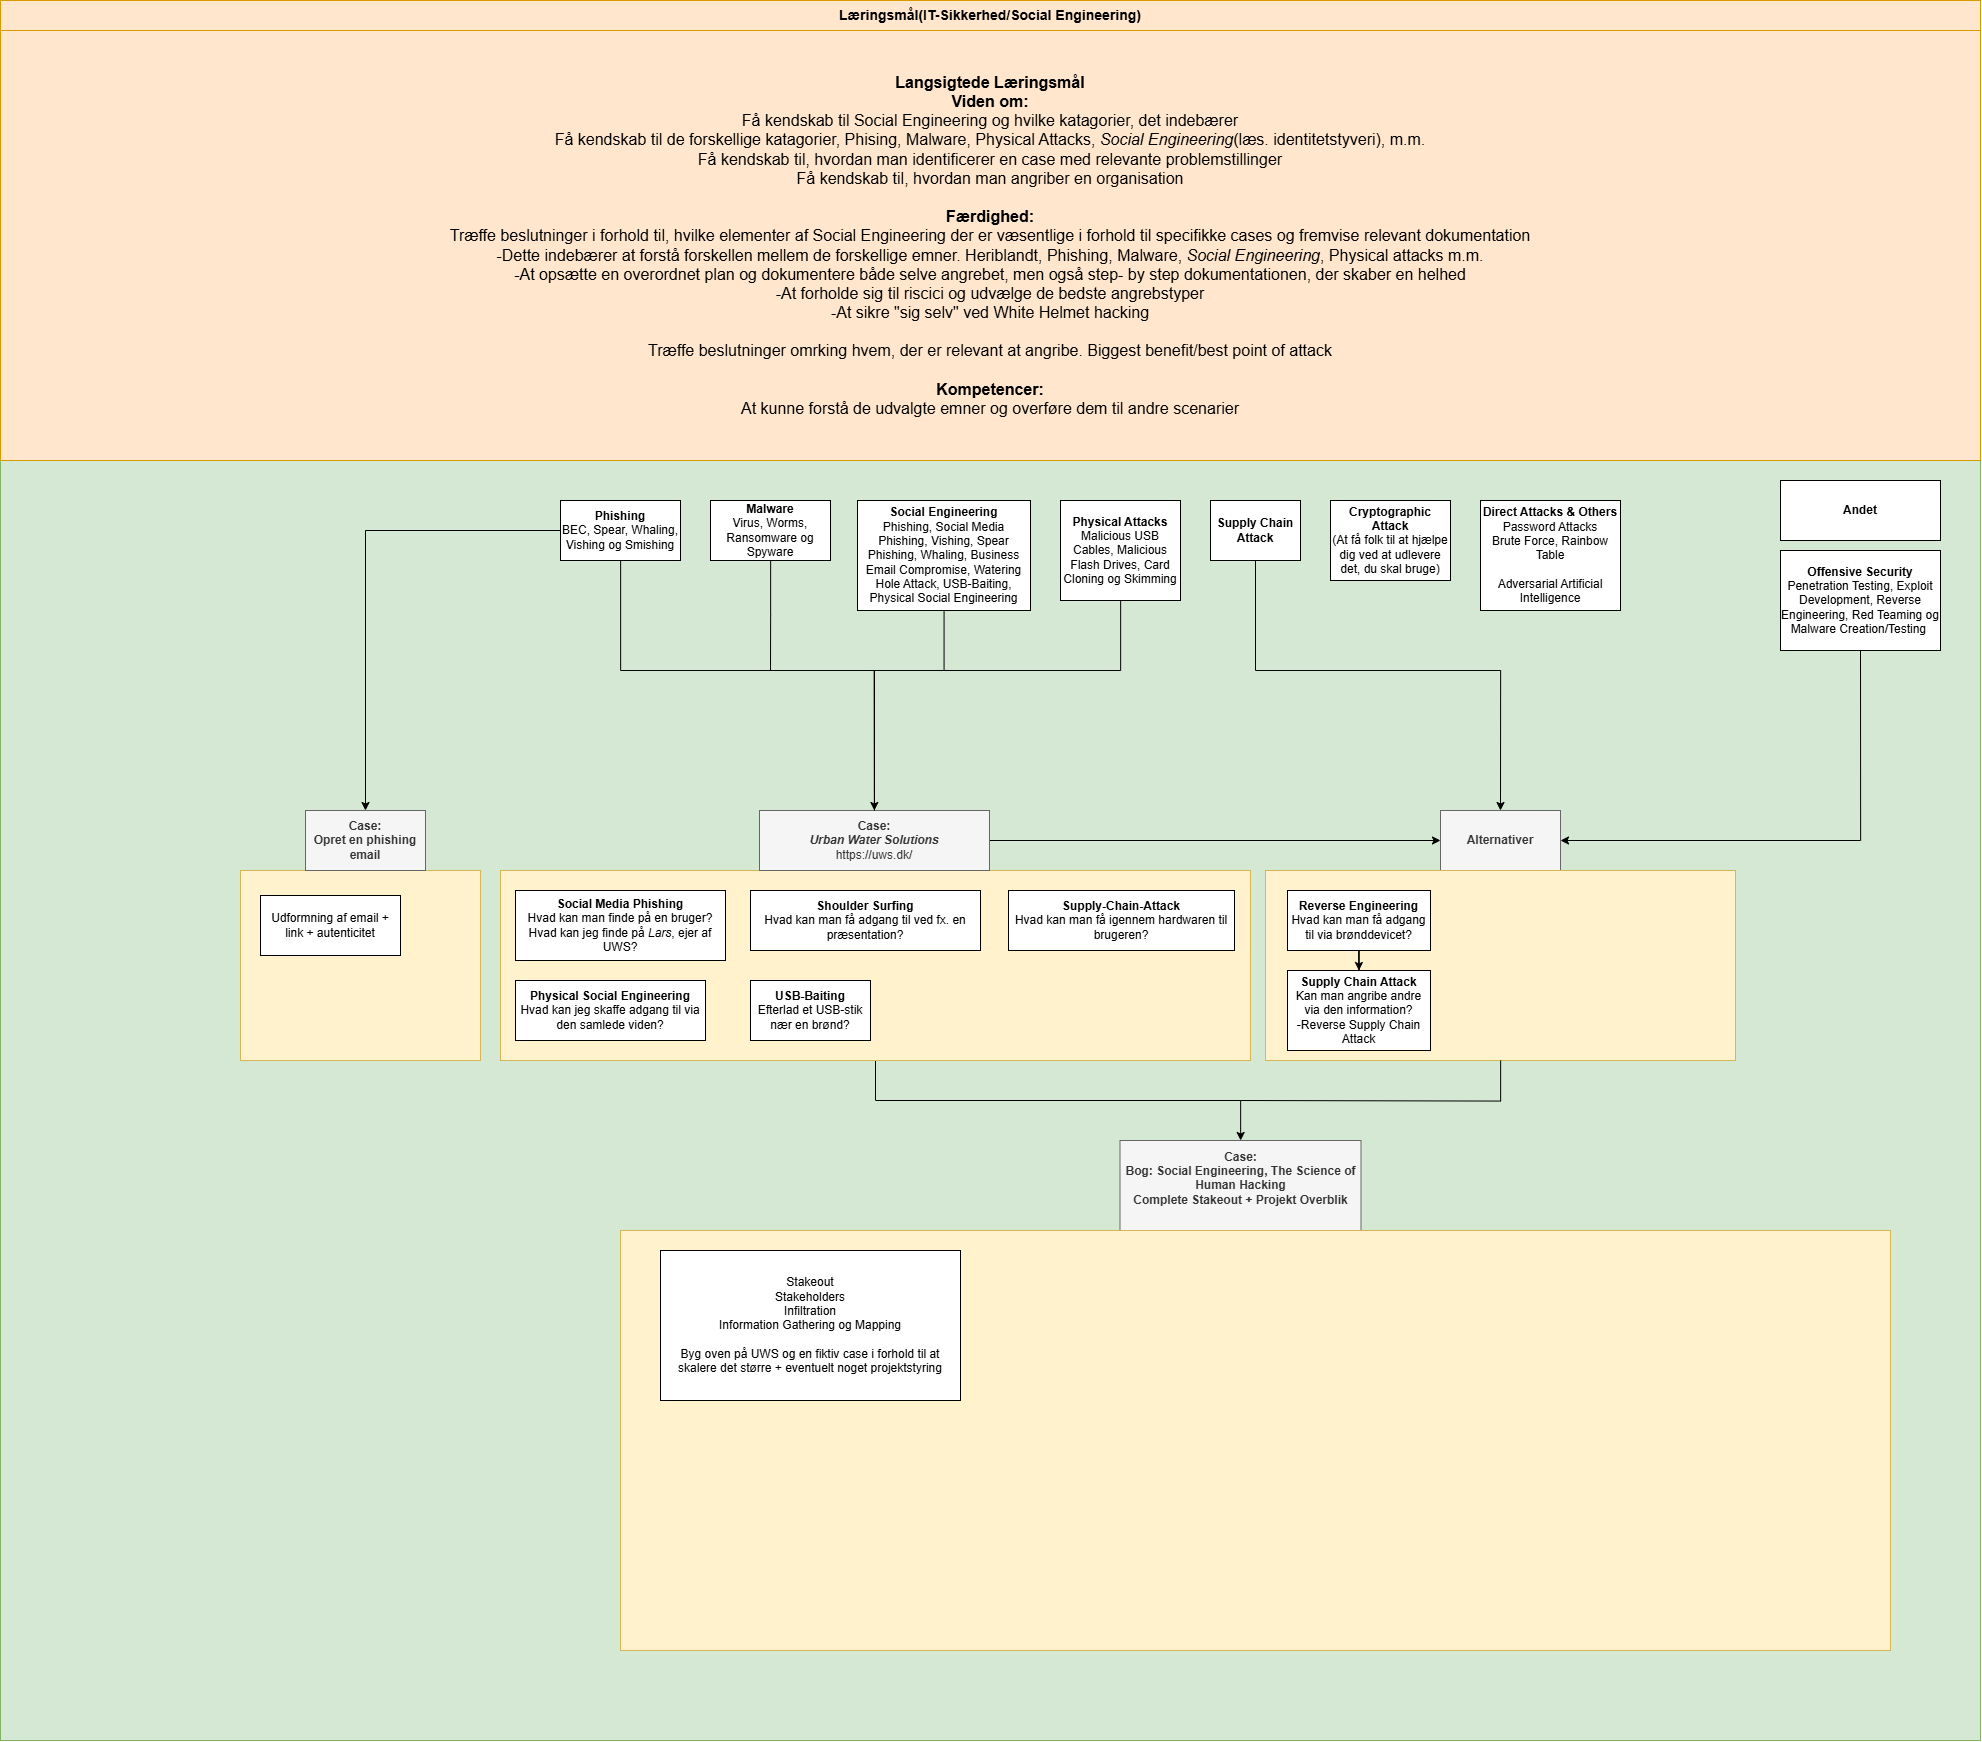

The diagram above was exported from draw.io. Its source (the exported page's mxGraphModel, read from the mxfile embedded in the PNG):
<mxGraphModel dx="4901" dy="3292" grid="1" gridSize="10" guides="1" tooltips="1" connect="1" arrows="1" fold="1" page="1" pageScale="1" pageWidth="827" pageHeight="1169" math="0" shadow="0">
  <root>
    <mxCell id="0" />
    <mxCell id="1" parent="0" />
    <mxCell id="2" value="" style="whiteSpace=wrap;html=1;fillColor=#d5e8d4;strokeColor=#82b366;" vertex="1" parent="1">
      <mxGeometry x="-460" y="310" width="1980" height="1280" as="geometry" />
    </mxCell>
    <mxCell id="3" value="" style="edgeStyle=orthogonalEdgeStyle;rounded=0;orthogonalLoop=1;jettySize=auto;html=1;" edge="1" source="4" target="35" parent="1">
      <mxGeometry relative="1" as="geometry" />
    </mxCell>
    <mxCell id="4" value="" style="rounded=0;whiteSpace=wrap;html=1;fillColor=#fff2cc;strokeColor=#d6b656;" vertex="1" parent="1">
      <mxGeometry x="40" y="720" width="750" height="190" as="geometry" />
    </mxCell>
    <mxCell id="5" style="edgeStyle=orthogonalEdgeStyle;rounded=0;orthogonalLoop=1;jettySize=auto;html=1;entryX=0;entryY=0.5;entryDx=0;entryDy=0;" edge="1" source="6" target="13" parent="1">
      <mxGeometry relative="1" as="geometry" />
    </mxCell>
    <mxCell id="6" value="&lt;b&gt;Case:&lt;/b&gt;&lt;div&gt;&lt;b&gt;&lt;i&gt;Urban Water Solutions&lt;/i&gt;&lt;/b&gt;&lt;/div&gt;&lt;div&gt;https://uws.dk/&lt;/div&gt;" style="rounded=0;whiteSpace=wrap;html=1;fillColor=#f5f5f5;fontColor=#333333;strokeColor=#666666;" vertex="1" parent="1">
      <mxGeometry x="299" y="660" width="230" height="60" as="geometry" />
    </mxCell>
    <mxCell id="7" value="&lt;b&gt;Shoulder Surfing&lt;/b&gt;&lt;div&gt;Hvad kan man få adgang til ved fx. en præsentation?&lt;/div&gt;" style="rounded=0;whiteSpace=wrap;html=1;" vertex="1" parent="1">
      <mxGeometry x="290" y="740" width="230" height="60" as="geometry" />
    </mxCell>
    <mxCell id="8" value="&lt;b&gt;Supply-Chain-Attack&lt;/b&gt;&lt;div&gt;Hvad kan man få igennem hardwaren til brugeren?&lt;/div&gt;" style="rounded=0;whiteSpace=wrap;html=1;" vertex="1" parent="1">
      <mxGeometry x="548" y="740" width="226" height="60" as="geometry" />
    </mxCell>
    <mxCell id="9" value="&lt;b&gt;Social Media Phishing&lt;/b&gt;&lt;div&gt;Hvad kan man finde på en bruger?&lt;/div&gt;&lt;div&gt;Hvad kan jeg finde på &lt;i&gt;Lars&lt;/i&gt;, ejer af UWS?&lt;/div&gt;" style="rounded=0;whiteSpace=wrap;html=1;" vertex="1" parent="1">
      <mxGeometry x="55" y="740" width="210" height="70" as="geometry" />
    </mxCell>
    <mxCell id="10" value="&lt;b&gt;Physical Social Engineering&lt;/b&gt;&lt;div&gt;Hvad kan jeg skaffe adgang til via den samlede viden?&lt;/div&gt;" style="rounded=0;whiteSpace=wrap;html=1;" vertex="1" parent="1">
      <mxGeometry x="55" y="830" width="190" height="60" as="geometry" />
    </mxCell>
    <mxCell id="11" value="&lt;div&gt;&lt;b&gt;&lt;font style=&quot;font-size: 16px;&quot;&gt;Langsigtede Læringsmål&lt;/font&gt;&lt;/b&gt;&lt;b&gt;&lt;font style=&quot;font-size: 16px;&quot;&gt;&lt;/font&gt;&lt;/b&gt;&lt;/div&gt;&lt;b&gt;&lt;font style=&quot;font-size: 16px;&quot;&gt;Viden om:&lt;/font&gt;&lt;/b&gt;&lt;div&gt;&lt;font style=&quot;font-size: 16px;&quot;&gt;Få kendskab til Social Engineering og hvilke katagorier, det indebærer&lt;br&gt;&lt;/font&gt;&lt;div&gt;&lt;span style=&quot;font-size: 16px;&quot;&gt;Få kendskab til de forskellige katagorier, Phising, Malware, Physical Attacks, &lt;i&gt;Social Engineering&lt;/i&gt;(læs. identitetstyveri), m.m.&lt;/span&gt;&lt;/div&gt;&lt;div&gt;&lt;span style=&quot;font-size: 16px;&quot;&gt;Få kendskab til, hvordan man identificerer en case med relevante problemstillinger&lt;/span&gt;&lt;/div&gt;&lt;div&gt;&lt;span style=&quot;font-size: 16px;&quot;&gt;Få kendskab til, hvordan man angriber en organisation&lt;/span&gt;&lt;/div&gt;&lt;div&gt;&lt;font size=&quot;3&quot;&gt;&lt;br&gt;&lt;/font&gt;&lt;/div&gt;&lt;div&gt;&lt;b&gt;&lt;font size=&quot;3&quot;&gt;Færdighed:&lt;/font&gt;&lt;/b&gt;&lt;/div&gt;&lt;div&gt;&lt;font size=&quot;3&quot;&gt;Træffe beslutninger i forhold til, hvilke elementer af Social Engineering der er væsentlige i forhold til specifikke cases og fremvise relevant dokumentation&lt;/font&gt;&lt;/div&gt;&lt;div&gt;&lt;font size=&quot;3&quot;&gt;-Dette indebærer at forstå forskellen mellem de forskellige emner. Heriblandt, Phishing, Malware, &lt;i&gt;Social Engineering&lt;/i&gt;, Physical attacks m.m.&lt;/font&gt;&lt;/div&gt;&lt;div&gt;&lt;font size=&quot;3&quot;&gt;-At opsætte en overordnet plan og dokumentere både selve angrebet, men også step- by step dokumentationen, der skaber en helhed&lt;/font&gt;&lt;/div&gt;&lt;div&gt;&lt;font size=&quot;3&quot;&gt;-At forholde sig til riscici og udvælge de bedste angrebstyper&lt;/font&gt;&lt;/div&gt;&lt;div&gt;&lt;font size=&quot;3&quot;&gt;-At sikre &quot;sig selv&quot; ved White Helmet hacking&lt;/font&gt;&lt;/div&gt;&lt;div&gt;&lt;font size=&quot;3&quot;&gt;&lt;br&gt;&lt;/font&gt;&lt;/div&gt;&lt;div&gt;&lt;font size=&quot;3&quot;&gt;Træffe beslutninger omrking hvem, der er relevant at angribe. Biggest benefit/best point of attack&lt;/font&gt;&lt;/div&gt;&lt;div&gt;&lt;font size=&quot;3&quot;&gt;&lt;br&gt;&lt;/font&gt;&lt;/div&gt;&lt;div&gt;&lt;b&gt;&lt;font size=&quot;3&quot;&gt;Kompetencer:&lt;/font&gt;&lt;/b&gt;&lt;/div&gt;&lt;div&gt;&lt;font size=&quot;3&quot;&gt;At kunne forstå de udvalgte emner og overføre dem til andre scenarier&lt;/font&gt;&lt;/div&gt;&lt;/div&gt;" style="rounded=0;whiteSpace=wrap;html=1;fillColor=#ffe6cc;strokeColor=#d79b00;" vertex="1" parent="1">
      <mxGeometry x="-460" y="-120" width="1980" height="430" as="geometry" />
    </mxCell>
    <mxCell id="12" value="&lt;span style=&quot;font-weight: 700; text-wrap-mode: nowrap;&quot;&gt;&lt;font style=&quot;font-size: 14px;&quot;&gt;Læringsmål(IT-Sikkerhed/Social Engineering)&lt;/font&gt;&lt;/span&gt;" style="rounded=0;whiteSpace=wrap;html=1;fillColor=#ffe6cc;strokeColor=#d79b00;" vertex="1" parent="1">
      <mxGeometry x="-460" y="-150" width="1980" height="30" as="geometry" />
    </mxCell>
    <mxCell id="13" value="&lt;b&gt;Alternativer&lt;/b&gt;" style="rounded=0;whiteSpace=wrap;html=1;fillColor=#f5f5f5;fontColor=#333333;strokeColor=#666666;" vertex="1" parent="1">
      <mxGeometry x="980" y="660" width="120" height="60" as="geometry" />
    </mxCell>
    <mxCell id="14" value="&lt;b&gt;USB-Baiting&lt;/b&gt;&lt;div&gt;Efterlad et USB-stik nær en brønd?&lt;/div&gt;" style="rounded=0;whiteSpace=wrap;html=1;" vertex="1" parent="1">
      <mxGeometry x="290" y="830" width="120" height="60" as="geometry" />
    </mxCell>
    <mxCell id="15" style="edgeStyle=orthogonalEdgeStyle;rounded=0;orthogonalLoop=1;jettySize=auto;html=1;" edge="1" source="17" target="6" parent="1">
      <mxGeometry relative="1" as="geometry">
        <Array as="points">
          <mxPoint x="160" y="520" />
          <mxPoint x="414" y="520" />
        </Array>
      </mxGeometry>
    </mxCell>
    <mxCell id="16" style="edgeStyle=orthogonalEdgeStyle;rounded=0;orthogonalLoop=1;jettySize=auto;html=1;entryX=0.5;entryY=0;entryDx=0;entryDy=0;" edge="1" source="17" target="40" parent="1">
      <mxGeometry relative="1" as="geometry" />
    </mxCell>
    <mxCell id="17" value="&lt;b&gt;Phishing&lt;/b&gt;&lt;div&gt;BEC, Spear, Whaling, Vishing og Smishing&lt;/div&gt;" style="rounded=0;whiteSpace=wrap;html=1;" vertex="1" parent="1">
      <mxGeometry x="100" y="350" width="120" height="60" as="geometry" />
    </mxCell>
    <mxCell id="18" style="edgeStyle=orthogonalEdgeStyle;rounded=0;orthogonalLoop=1;jettySize=auto;html=1;endArrow=none;startFill=0;" edge="1" source="19" parent="1">
      <mxGeometry relative="1" as="geometry">
        <mxPoint x="310" y="520" as="targetPoint" />
      </mxGeometry>
    </mxCell>
    <mxCell id="19" value="&lt;b&gt;Malware&lt;/b&gt;&lt;div&gt;Virus, Worms, Ransomware og Spyware&lt;/div&gt;" style="rounded=0;whiteSpace=wrap;html=1;" vertex="1" parent="1">
      <mxGeometry x="250" y="350" width="120" height="60" as="geometry" />
    </mxCell>
    <mxCell id="20" style="edgeStyle=orthogonalEdgeStyle;rounded=0;orthogonalLoop=1;jettySize=auto;html=1;endArrow=none;startFill=0;entryX=0.5;entryY=0;entryDx=0;entryDy=0;" edge="1" source="21" target="6" parent="1">
      <mxGeometry relative="1" as="geometry">
        <mxPoint x="410" y="520" as="targetPoint" />
        <Array as="points">
          <mxPoint x="484" y="520" />
          <mxPoint x="414" y="520" />
        </Array>
      </mxGeometry>
    </mxCell>
    <mxCell id="21" value="&lt;b&gt;Social Engineering&lt;/b&gt;&lt;div&gt;Phishing, Social Media Phishing, Vishing, Spear Phishing, Whaling, Business Email Compromise, Watering Hole Attack, USB-Baiting, Physical Social Engineering&lt;/div&gt;" style="rounded=0;whiteSpace=wrap;html=1;" vertex="1" parent="1">
      <mxGeometry x="397" y="350" width="173" height="110" as="geometry" />
    </mxCell>
    <mxCell id="22" style="edgeStyle=orthogonalEdgeStyle;rounded=0;orthogonalLoop=1;jettySize=auto;html=1;entryX=1;entryY=0.5;entryDx=0;entryDy=0;exitX=0.5;exitY=1;exitDx=0;exitDy=0;" edge="1" source="23" target="13" parent="1">
      <mxGeometry relative="1" as="geometry" />
    </mxCell>
    <mxCell id="23" value="&lt;b&gt;Offensive Security&lt;/b&gt;&lt;div&gt;Penetration Testing, Exploit Development, Reverse Engineering, Red Teaming og Malware Creation/Testing&amp;nbsp;&lt;/div&gt;" style="rounded=0;whiteSpace=wrap;html=1;" vertex="1" parent="1">
      <mxGeometry x="1320" y="400" width="160" height="100" as="geometry" />
    </mxCell>
    <mxCell id="24" value="&lt;b&gt;Direct Attacks &amp;amp; Others&lt;/b&gt;&lt;div&gt;Password Attacks&lt;/div&gt;&lt;div&gt;Brute Force,&amp;nbsp;&lt;span style=&quot;background-color: transparent; color: light-dark(rgb(0, 0, 0), rgb(255, 255, 255));&quot;&gt;Rainbow Table&lt;/span&gt;&lt;/div&gt;&lt;div&gt;&lt;br&gt;&lt;/div&gt;&lt;div&gt;Adversarial Artificial Intelligence&lt;/div&gt;" style="rounded=0;whiteSpace=wrap;html=1;" vertex="1" parent="1">
      <mxGeometry x="1020" y="350" width="140" height="110" as="geometry" />
    </mxCell>
    <mxCell id="25" style="edgeStyle=orthogonalEdgeStyle;rounded=0;orthogonalLoop=1;jettySize=auto;html=1;entryX=0.5;entryY=0;entryDx=0;entryDy=0;endArrow=none;startFill=0;" edge="1" source="26" target="6" parent="1">
      <mxGeometry relative="1" as="geometry">
        <Array as="points">
          <mxPoint x="660" y="520" />
          <mxPoint x="414" y="520" />
        </Array>
      </mxGeometry>
    </mxCell>
    <mxCell id="26" value="&lt;b&gt;Physical Attacks&lt;/b&gt;&lt;div&gt;Malicious USB Cables,&amp;nbsp;&lt;span style=&quot;background-color: transparent; color: light-dark(rgb(0, 0, 0), rgb(255, 255, 255));&quot;&gt;Malicious Flash Drives, Card Cloning og Skimming&lt;/span&gt;&lt;/div&gt;" style="rounded=0;whiteSpace=wrap;html=1;" vertex="1" parent="1">
      <mxGeometry x="600" y="350" width="120" height="100" as="geometry" />
    </mxCell>
    <mxCell id="27" style="edgeStyle=orthogonalEdgeStyle;rounded=0;orthogonalLoop=1;jettySize=auto;html=1;entryX=0.5;entryY=0;entryDx=0;entryDy=0;" edge="1" source="28" target="13" parent="1">
      <mxGeometry relative="1" as="geometry">
        <Array as="points">
          <mxPoint x="795" y="520" />
          <mxPoint x="1040" y="520" />
        </Array>
      </mxGeometry>
    </mxCell>
    <mxCell id="28" value="&lt;b&gt;Supply Chain Attack&lt;/b&gt;" style="rounded=0;whiteSpace=wrap;html=1;" vertex="1" parent="1">
      <mxGeometry x="750" y="350" width="90" height="60" as="geometry" />
    </mxCell>
    <mxCell id="29" value="&lt;b&gt;Cryptographic Attack&lt;/b&gt;&lt;div&gt;(At få folk til at hjælpe dig ved at udlevere det, du skal bruge)&lt;/div&gt;" style="rounded=0;whiteSpace=wrap;html=1;" vertex="1" parent="1">
      <mxGeometry x="870" y="350" width="120" height="80" as="geometry" />
    </mxCell>
    <mxCell id="30" value="" style="rounded=0;whiteSpace=wrap;html=1;fillColor=#fff2cc;strokeColor=#d6b656;" vertex="1" parent="1">
      <mxGeometry x="805" y="720" width="470" height="190" as="geometry" />
    </mxCell>
    <mxCell id="31" value="&lt;b&gt;Andet&lt;/b&gt;" style="rounded=0;whiteSpace=wrap;html=1;" vertex="1" parent="1">
      <mxGeometry x="1320" y="330" width="160" height="60" as="geometry" />
    </mxCell>
    <mxCell id="32" value="" style="edgeStyle=orthogonalEdgeStyle;rounded=0;orthogonalLoop=1;jettySize=auto;html=1;" edge="1" source="33" target="34" parent="1">
      <mxGeometry relative="1" as="geometry" />
    </mxCell>
    <mxCell id="33" value="&lt;b&gt;Reverse Engineering&lt;/b&gt;&lt;div&gt;Hvad kan man få adgang til via brønddevicet?&lt;/div&gt;" style="rounded=0;whiteSpace=wrap;html=1;" vertex="1" parent="1">
      <mxGeometry x="827" y="740" width="143" height="60" as="geometry" />
    </mxCell>
    <mxCell id="34" value="&lt;b&gt;Supply Chain Attack&lt;/b&gt;&lt;div&gt;Kan man angribe andre via den information?&lt;/div&gt;&lt;div&gt;-Reverse Supply Chain Attack&lt;/div&gt;" style="rounded=0;whiteSpace=wrap;html=1;" vertex="1" parent="1">
      <mxGeometry x="827" y="820" width="143" height="80" as="geometry" />
    </mxCell>
    <mxCell id="35" value="&lt;b&gt;Case:&lt;br&gt;Bog: Social Engineering, The Science of Human Hacking&lt;/b&gt;&lt;div&gt;&lt;b&gt;Complete Stakeout + Projekt Overblik&lt;br&gt;&lt;/b&gt;&lt;div&gt;&lt;br&gt;&lt;/div&gt;&lt;/div&gt;" style="rounded=0;whiteSpace=wrap;html=1;fillColor=#f5f5f5;fontColor=#333333;strokeColor=#666666;" vertex="1" parent="1">
      <mxGeometry x="659.5" y="990" width="241" height="90" as="geometry" />
    </mxCell>
    <mxCell id="36" value="" style="rounded=0;whiteSpace=wrap;html=1;fillColor=#fff2cc;strokeColor=#d6b656;" vertex="1" parent="1">
      <mxGeometry x="160" y="1080" width="1270" height="420" as="geometry" />
    </mxCell>
    <mxCell id="37" value="Stakeout&lt;div&gt;Stakeholders&lt;/div&gt;&lt;div&gt;Infiltration&lt;/div&gt;&lt;div&gt;Information Gathering og Mapping&lt;br&gt;&lt;br&gt;Byg oven på UWS og en fiktiv case i forhold til at skalere det større + eventuelt noget projektstyring&lt;/div&gt;" style="rounded=0;whiteSpace=wrap;html=1;" vertex="1" parent="1">
      <mxGeometry x="200" y="1100" width="300" height="150" as="geometry" />
    </mxCell>
    <mxCell id="38" style="edgeStyle=orthogonalEdgeStyle;rounded=0;orthogonalLoop=1;jettySize=auto;html=1;endArrow=none;startFill=0;" edge="1" target="30" parent="1">
      <mxGeometry relative="1" as="geometry">
        <mxPoint x="780" y="950" as="sourcePoint" />
      </mxGeometry>
    </mxCell>
    <mxCell id="39" value="" style="rounded=0;whiteSpace=wrap;html=1;fillColor=#fff2cc;strokeColor=#d6b656;" vertex="1" parent="1">
      <mxGeometry x="-220" y="720" width="240" height="190" as="geometry" />
    </mxCell>
    <mxCell id="40" value="&lt;b&gt;Case:&lt;/b&gt;&lt;div&gt;&lt;b&gt;Opret en phishing email&lt;/b&gt;&lt;/div&gt;" style="rounded=0;whiteSpace=wrap;html=1;fillColor=#f5f5f5;fontColor=#333333;strokeColor=#666666;" vertex="1" parent="1">
      <mxGeometry x="-155" y="660" width="120" height="60" as="geometry" />
    </mxCell>
    <mxCell id="41" value="Udformning af email + link + autenticitet" style="rounded=0;whiteSpace=wrap;html=1;" vertex="1" parent="1">
      <mxGeometry x="-200" y="745" width="140" height="60" as="geometry" />
    </mxCell>
  </root>
</mxGraphModel>